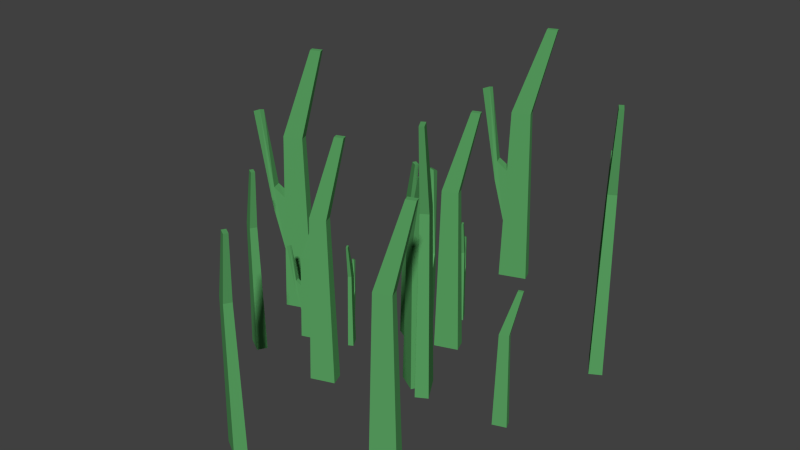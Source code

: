 # Source: grass2.blend  (saved by Blender 2.74.0; exported with 4.5.12 LTS)
import bpy
from mathutils import Matrix  # noqa: F401  (used for matrix-valued properties, if any)

bpy.ops.wm.read_factory_settings(use_empty=True)
scene = bpy.context.scene
scene.name = 'Scene'

# ---- collections
col_collection_1 = bpy.data.collections.new('Collection 1'); scene.collection.children.link(col_collection_1)

# ---- materials (node trees are filled in below, after node groups)
mat_material_001 = bpy.data.materials.new('Material.001')
mat_material_001.alpha_threshold = 0.0
mat_material_001.use_transparent_shadow = False
mat_material_001.diffuse_color = (0.1024, 0.3672, 0.1222, 1.0)
mat_material_001.roughness = 0.5
mat_material_001.specular_intensity = 0.0
mat_material_000 = bpy.data.materials.new('Material.000')
mat_material_000.alpha_threshold = 0.0
mat_material_000.use_transparent_shadow = False
mat_material_000.diffuse_color = (0.1024, 0.3672, 0.1222, 1.0)
mat_material_000.roughness = 0.5
mat_material_000.specular_intensity = 0.0
mat_material_002 = bpy.data.materials.new('Material.002')
mat_material_002.alpha_threshold = 0.0
mat_material_002.use_transparent_shadow = False
mat_material_002.diffuse_color = (0.1024, 0.3672, 0.1222, 1.0)
mat_material_002.roughness = 0.5
mat_material_002.specular_intensity = 0.0
mat_material_003 = bpy.data.materials.new('Material.003')
mat_material_003.alpha_threshold = 0.0
mat_material_003.use_transparent_shadow = False
mat_material_003.diffuse_color = (0.1024, 0.3672, 0.1222, 1.0)
mat_material_003.roughness = 0.5
mat_material_003.specular_intensity = 0.0
mat_material_004 = bpy.data.materials.new('Material.004')
mat_material_004.alpha_threshold = 0.0
mat_material_004.use_transparent_shadow = False
mat_material_004.diffuse_color = (0.1024, 0.3672, 0.1222, 1.0)
mat_material_004.roughness = 0.5
mat_material_004.specular_intensity = 0.0
mat_material_005 = bpy.data.materials.new('Material.005')
mat_material_005.alpha_threshold = 0.0
mat_material_005.use_transparent_shadow = False
mat_material_005.diffuse_color = (0.1024, 0.3672, 0.1222, 1.0)
mat_material_005.roughness = 0.5
mat_material_005.specular_intensity = 0.0
mat_material_006 = bpy.data.materials.new('Material.006')
mat_material_006.alpha_threshold = 0.0
mat_material_006.use_transparent_shadow = False
mat_material_006.diffuse_color = (0.1024, 0.3672, 0.1222, 1.0)
mat_material_006.roughness = 0.5
mat_material_006.specular_intensity = 0.0
mat_material_007 = bpy.data.materials.new('Material.007')
mat_material_007.alpha_threshold = 0.0
mat_material_007.use_transparent_shadow = False
mat_material_007.diffuse_color = (0.1024, 0.3672, 0.1222, 1.0)
mat_material_007.roughness = 0.5
mat_material_007.specular_intensity = 0.0

# ---- material node trees

# ---- world
world_world = bpy.data.worlds.new('World'); scene.world = world_world
world_world.color = (0.05088, 0.05088, 0.05088)
world_world.use_sun_shadow = False
world_world.sun_shadow_jitter_overblur = 0.0
world_world.cycles.sampling_method = 'MANUAL'
world_world.cycles.sample_map_resolution = 256

# ---- meshes
me_plane = bpy.data.meshes.new('Plane')
me_plane.from_pydata([(-1.0, -1.0, 0.0), (1.0, -1.0, 0.0), (-1.0, 1.0, 0.0), (1.0, 1.0, 0.0), (-0.6612, -0.6612, 0.9472), (0.6612, -0.6612, 0.9472), (-0.6612, 0.6612, 0.9472), (0.6612, 0.6612, 0.9472), (-2.11, -0.3568, 1.396), (-1.397, -0.3568, 1.396), (-2.11, 0.3568, 1.396), (-1.397, 0.3568, 1.396)], [], [(0, 2, 3, 1), (7, 6, 10, 11), (3, 2, 6, 7), (1, 3, 7, 5), (0, 1, 5, 4), (2, 0, 4, 6), (8, 9, 11, 10), (5, 7, 11, 9), (4, 5, 9, 8), (6, 4, 8, 10)])
me_plane.materials.append(mat_material_001)
me_plane.use_remesh_preserve_volume = False
me_plane.use_remesh_preserve_attributes = False
me_plane.use_mirror_vertex_groups = False
me_plane.update()
me_plane_003 = bpy.data.meshes.new('Plane.003')
me_plane_003.from_pydata([(-1.0, -1.0, 0.0), (1.0, -1.0, 0.0), (-1.0, 1.0, 0.0), (1.0, 1.0, 0.0), (-0.6612, -0.6612, 0.9472), (0.6612, -0.6612, 0.9472), (-0.6612, 0.6612, 0.9472), (0.6612, 0.6612, 0.9472), (-2.11, -0.3568, 1.396), (-1.397, -0.3568, 1.396), (-2.11, 0.3568, 1.396), (-1.397, 0.3568, 1.396), (0.7715, -0.7715, 0.6238), (0.8796, -0.8796, 0.3366), (0.778, 0.778, 0.6206), (0.8818, 0.8818, 0.3304), (1.495, -0.7762, 0.668), (1.603, -0.8843, 0.5593), (1.502, 0.7733, 0.6668), (1.606, 0.8771, 0.5569), (2.147, -0.2189, 1.062), (2.628, -0.5769, 1.044), (2.29, 0.4818, 1.069), (2.793, 0.2187, 1.052)], [], [(0, 2, 3, 1), (7, 6, 10, 11), (3, 2, 6, 7, 14, 15), (1, 3, 15, 13), (0, 1, 13, 12, 5, 4), (2, 0, 4, 6), (8, 9, 11, 10), (5, 7, 11, 9), (4, 5, 9, 8), (6, 4, 8, 10), (12, 14, 7, 5), (14, 12, 16, 18), (18, 16, 20, 22), (13, 15, 19, 17), (15, 14, 18, 19), (12, 13, 17, 16), (21, 23, 22, 20), (17, 19, 23, 21), (19, 18, 22, 23), (16, 17, 21, 20)])
me_plane_003.materials.append(mat_material_001)
me_plane_003.use_remesh_preserve_volume = False
me_plane_003.use_remesh_preserve_attributes = False
me_plane_003.use_mirror_vertex_groups = False
me_plane_003.update()
me_plane_008 = bpy.data.meshes.new('Plane.008')
me_plane_008.from_pydata([(-1.0, -1.0, 0.0), (1.0, -1.0, 0.0), (-1.0, 1.0, 0.0), (1.0, 1.0, 0.0), (-0.6612, -0.6612, 0.9472), (0.6612, -0.6612, 0.9472), (-0.6612, 0.6612, 0.9472), (0.6612, 0.6612, 0.9472), (-2.11, -0.3568, 1.396), (-1.397, -0.3568, 1.396), (-2.11, 0.3568, 1.396), (-1.397, 0.3568, 1.396)], [], [(0, 2, 3, 1), (7, 6, 10, 11), (3, 2, 6, 7), (1, 3, 7, 5), (0, 1, 5, 4), (2, 0, 4, 6), (8, 9, 11, 10), (5, 7, 11, 9), (4, 5, 9, 8), (6, 4, 8, 10)])
me_plane_008.materials.append(mat_material_000)
me_plane_008.use_remesh_preserve_volume = False
me_plane_008.use_remesh_preserve_attributes = False
me_plane_008.use_mirror_vertex_groups = False
me_plane_008.update()
me_plane_009 = bpy.data.meshes.new('Plane.009')
me_plane_009.from_pydata([(-1.0, -1.0, 0.0), (1.0, -1.0, 0.0), (-1.0, 1.0, 0.0), (1.0, 1.0, 0.0), (-0.6612, -0.6612, 0.9472), (0.6612, -0.6612, 0.9472), (-0.6612, 0.6612, 0.9472), (0.6612, 0.6612, 0.9472), (-2.11, -0.3568, 1.396), (-1.397, -0.3568, 1.396), (-2.11, 0.3568, 1.396), (-1.397, 0.3568, 1.396), (0.7715, -0.7715, 0.6238), (0.8796, -0.8796, 0.3366), (0.778, 0.778, 0.6206), (0.8818, 0.8818, 0.3304), (1.495, -0.7762, 0.668), (1.603, -0.8843, 0.5593), (1.502, 0.7733, 0.6668), (1.606, 0.8771, 0.5569), (2.147, -0.2189, 1.062), (2.628, -0.5769, 1.044), (2.29, 0.4818, 1.069), (2.793, 0.2187, 1.052)], [], [(0, 2, 3, 1), (7, 6, 10, 11), (3, 2, 6, 7, 14, 15), (1, 3, 15, 13), (0, 1, 13, 12, 5, 4), (2, 0, 4, 6), (8, 9, 11, 10), (5, 7, 11, 9), (4, 5, 9, 8), (6, 4, 8, 10), (12, 14, 7, 5), (14, 12, 16, 18), (18, 16, 20, 22), (13, 15, 19, 17), (15, 14, 18, 19), (12, 13, 17, 16), (21, 23, 22, 20), (17, 19, 23, 21), (19, 18, 22, 23), (16, 17, 21, 20)])
me_plane_009.materials.append(mat_material_000)
me_plane_009.use_remesh_preserve_volume = False
me_plane_009.use_remesh_preserve_attributes = False
me_plane_009.use_mirror_vertex_groups = False
me_plane_009.update()
me_plane_010 = bpy.data.meshes.new('Plane.010')
me_plane_010.from_pydata([(-1.0, -1.0, 0.0), (1.0, -1.0, 0.0), (-1.0, 1.0, 0.0), (1.0, 1.0, 0.0), (-0.6612, -0.6612, 0.9472), (0.6612, -0.6612, 0.9472), (-0.6612, 0.6612, 0.9472), (0.6612, 0.6612, 0.9472), (-2.11, -0.3568, 1.396), (-1.397, -0.3568, 1.396), (-2.11, 0.3568, 1.396), (-1.397, 0.3568, 1.396)], [], [(0, 2, 3, 1), (7, 6, 10, 11), (3, 2, 6, 7), (1, 3, 7, 5), (0, 1, 5, 4), (2, 0, 4, 6), (8, 9, 11, 10), (5, 7, 11, 9), (4, 5, 9, 8), (6, 4, 8, 10)])
me_plane_010.materials.append(mat_material_002)
me_plane_010.use_remesh_preserve_volume = False
me_plane_010.use_remesh_preserve_attributes = False
me_plane_010.use_mirror_vertex_groups = False
me_plane_010.update()
me_plane_011 = bpy.data.meshes.new('Plane.011')
me_plane_011.from_pydata([(-1.0, -1.0, 0.0), (1.0, -1.0, 0.0), (-1.0, 1.0, 0.0), (1.0, 1.0, 0.0), (-0.6612, -0.6612, 0.9472), (0.6612, -0.6612, 0.9472), (-0.6612, 0.6612, 0.9472), (0.6612, 0.6612, 0.9472), (-2.11, -0.3568, 1.396), (-1.397, -0.3568, 1.396), (-2.11, 0.3568, 1.396), (-1.397, 0.3568, 1.396)], [], [(0, 2, 3, 1), (7, 6, 10, 11), (3, 2, 6, 7), (1, 3, 7, 5), (0, 1, 5, 4), (2, 0, 4, 6), (8, 9, 11, 10), (5, 7, 11, 9), (4, 5, 9, 8), (6, 4, 8, 10)])
me_plane_011.materials.append(mat_material_003)
me_plane_011.use_remesh_preserve_volume = False
me_plane_011.use_remesh_preserve_attributes = False
me_plane_011.use_mirror_vertex_groups = False
me_plane_011.update()
me_plane_012 = bpy.data.meshes.new('Plane.012')
me_plane_012.from_pydata([(-1.0, -1.0, 0.0), (1.0, -1.0, 0.0), (-1.0, 1.0, 0.0), (1.0, 1.0, 0.0), (-0.6612, -0.6612, 0.9472), (0.6612, -0.6612, 0.9472), (-0.6612, 0.6612, 0.9472), (0.6612, 0.6612, 0.9472), (-2.11, -0.3568, 1.396), (-1.397, -0.3568, 1.396), (-2.11, 0.3568, 1.396), (-1.397, 0.3568, 1.396), (0.7715, -0.7715, 0.6238), (0.8796, -0.8796, 0.3366), (0.778, 0.778, 0.6206), (0.8818, 0.8818, 0.3304), (1.495, -0.7762, 0.668), (1.603, -0.8843, 0.5593), (1.502, 0.7733, 0.6668), (1.606, 0.8771, 0.5569), (2.147, -0.2189, 1.062), (2.628, -0.5769, 1.044), (2.29, 0.4818, 1.069), (2.793, 0.2187, 1.052)], [], [(0, 2, 3, 1), (7, 6, 10, 11), (3, 2, 6, 7, 14, 15), (1, 3, 15, 13), (0, 1, 13, 12, 5, 4), (2, 0, 4, 6), (8, 9, 11, 10), (5, 7, 11, 9), (4, 5, 9, 8), (6, 4, 8, 10), (12, 14, 7, 5), (14, 12, 16, 18), (18, 16, 20, 22), (13, 15, 19, 17), (15, 14, 18, 19), (12, 13, 17, 16), (21, 23, 22, 20), (17, 19, 23, 21), (19, 18, 22, 23), (16, 17, 21, 20)])
me_plane_012.materials.append(mat_material_003)
me_plane_012.use_remesh_preserve_volume = False
me_plane_012.use_remesh_preserve_attributes = False
me_plane_012.use_mirror_vertex_groups = False
me_plane_012.update()
me_plane_013 = bpy.data.meshes.new('Plane.013')
me_plane_013.from_pydata([(-1.0, -1.0, 0.0), (1.0, -1.0, 0.0), (-1.0, 1.0, 0.0), (1.0, 1.0, 0.0), (-0.6612, -0.6612, 0.9472), (0.6612, -0.6612, 0.9472), (-0.6612, 0.6612, 0.9472), (0.6612, 0.6612, 0.9472), (-2.11, -0.3568, 1.396), (-1.397, -0.3568, 1.396), (-2.11, 0.3568, 1.396), (-1.397, 0.3568, 1.396), (0.7715, -0.7715, 0.6238), (0.8796, -0.8796, 0.3366), (0.778, 0.778, 0.6206), (0.8818, 0.8818, 0.3304), (1.495, -0.7762, 0.668), (1.603, -0.8843, 0.5593), (1.502, 0.7733, 0.6668), (1.606, 0.8771, 0.5569), (2.147, -0.2189, 1.062), (2.628, -0.5769, 1.044), (2.29, 0.4818, 1.069), (2.793, 0.2187, 1.052)], [], [(0, 2, 3, 1), (7, 6, 10, 11), (3, 2, 6, 7, 14, 15), (1, 3, 15, 13), (0, 1, 13, 12, 5, 4), (2, 0, 4, 6), (8, 9, 11, 10), (5, 7, 11, 9), (4, 5, 9, 8), (6, 4, 8, 10), (12, 14, 7, 5), (14, 12, 16, 18), (18, 16, 20, 22), (13, 15, 19, 17), (15, 14, 18, 19), (12, 13, 17, 16), (21, 23, 22, 20), (17, 19, 23, 21), (19, 18, 22, 23), (16, 17, 21, 20)])
me_plane_013.materials.append(mat_material_002)
me_plane_013.use_remesh_preserve_volume = False
me_plane_013.use_remesh_preserve_attributes = False
me_plane_013.use_mirror_vertex_groups = False
me_plane_013.update()
me_plane_014 = bpy.data.meshes.new('Plane.014')
me_plane_014.from_pydata([(-1.0, -1.0, 0.0), (1.0, -1.0, 0.0), (-1.0, 1.0, 0.0), (1.0, 1.0, 0.0), (-0.6612, -0.6612, 0.9472), (0.6612, -0.6612, 0.9472), (-0.6612, 0.6612, 0.9472), (0.6612, 0.6612, 0.9472), (-2.11, -0.3568, 1.396), (-1.397, -0.3568, 1.396), (-2.11, 0.3568, 1.396), (-1.397, 0.3568, 1.396)], [], [(0, 2, 3, 1), (7, 6, 10, 11), (3, 2, 6, 7), (1, 3, 7, 5), (0, 1, 5, 4), (2, 0, 4, 6), (8, 9, 11, 10), (5, 7, 11, 9), (4, 5, 9, 8), (6, 4, 8, 10)])
me_plane_014.materials.append(mat_material_004)
me_plane_014.use_remesh_preserve_volume = False
me_plane_014.use_remesh_preserve_attributes = False
me_plane_014.use_mirror_vertex_groups = False
me_plane_014.update()
me_plane_015 = bpy.data.meshes.new('Plane.015')
me_plane_015.from_pydata([(-1.0, -1.0, 0.0), (1.0, -1.0, 0.0), (-1.0, 1.0, 0.0), (1.0, 1.0, 0.0), (-0.6612, -0.6612, 0.9472), (0.6612, -0.6612, 0.9472), (-0.6612, 0.6612, 0.9472), (0.6612, 0.6612, 0.9472), (-2.11, -0.3568, 1.396), (-1.397, -0.3568, 1.396), (-2.11, 0.3568, 1.396), (-1.397, 0.3568, 1.396)], [], [(0, 2, 3, 1), (7, 6, 10, 11), (3, 2, 6, 7), (1, 3, 7, 5), (0, 1, 5, 4), (2, 0, 4, 6), (8, 9, 11, 10), (5, 7, 11, 9), (4, 5, 9, 8), (6, 4, 8, 10)])
me_plane_015.materials.append(mat_material_005)
me_plane_015.use_remesh_preserve_volume = False
me_plane_015.use_remesh_preserve_attributes = False
me_plane_015.use_mirror_vertex_groups = False
me_plane_015.update()
me_plane_016 = bpy.data.meshes.new('Plane.016')
me_plane_016.from_pydata([(-1.0, -1.0, 0.0), (1.0, -1.0, 0.0), (-1.0, 1.0, 0.0), (1.0, 1.0, 0.0), (-0.6612, -0.6612, 0.9472), (0.6612, -0.6612, 0.9472), (-0.6612, 0.6612, 0.9472), (0.6612, 0.6612, 0.9472), (-2.11, -0.3568, 1.396), (-1.397, -0.3568, 1.396), (-2.11, 0.3568, 1.396), (-1.397, 0.3568, 1.396), (0.7715, -0.7715, 0.6238), (0.8796, -0.8796, 0.3366), (0.778, 0.778, 0.6206), (0.8818, 0.8818, 0.3304), (1.495, -0.7762, 0.668), (1.603, -0.8843, 0.5593), (1.502, 0.7733, 0.6668), (1.606, 0.8771, 0.5569), (2.147, -0.2189, 1.062), (2.628, -0.5769, 1.044), (2.29, 0.4818, 1.069), (2.793, 0.2187, 1.052)], [], [(0, 2, 3, 1), (7, 6, 10, 11), (3, 2, 6, 7, 14, 15), (1, 3, 15, 13), (0, 1, 13, 12, 5, 4), (2, 0, 4, 6), (8, 9, 11, 10), (5, 7, 11, 9), (4, 5, 9, 8), (6, 4, 8, 10), (12, 14, 7, 5), (14, 12, 16, 18), (18, 16, 20, 22), (13, 15, 19, 17), (15, 14, 18, 19), (12, 13, 17, 16), (21, 23, 22, 20), (17, 19, 23, 21), (19, 18, 22, 23), (16, 17, 21, 20)])
me_plane_016.materials.append(mat_material_005)
me_plane_016.use_remesh_preserve_volume = False
me_plane_016.use_remesh_preserve_attributes = False
me_plane_016.use_mirror_vertex_groups = False
me_plane_016.update()
me_plane_017 = bpy.data.meshes.new('Plane.017')
me_plane_017.from_pydata([(-1.0, -1.0, 0.0), (1.0, -1.0, 0.0), (-1.0, 1.0, 0.0), (1.0, 1.0, 0.0), (-0.6612, -0.6612, 0.9472), (0.6612, -0.6612, 0.9472), (-0.6612, 0.6612, 0.9472), (0.6612, 0.6612, 0.9472), (-2.11, -0.3568, 1.396), (-1.397, -0.3568, 1.396), (-2.11, 0.3568, 1.396), (-1.397, 0.3568, 1.396), (0.7715, -0.7715, 0.6238), (0.8796, -0.8796, 0.3366), (0.778, 0.778, 0.6206), (0.8818, 0.8818, 0.3304), (1.495, -0.7762, 0.668), (1.603, -0.8843, 0.5593), (1.502, 0.7733, 0.6668), (1.606, 0.8771, 0.5569), (2.147, -0.2189, 1.062), (2.628, -0.5769, 1.044), (2.29, 0.4818, 1.069), (2.793, 0.2187, 1.052)], [], [(0, 2, 3, 1), (7, 6, 10, 11), (3, 2, 6, 7, 14, 15), (1, 3, 15, 13), (0, 1, 13, 12, 5, 4), (2, 0, 4, 6), (8, 9, 11, 10), (5, 7, 11, 9), (4, 5, 9, 8), (6, 4, 8, 10), (12, 14, 7, 5), (14, 12, 16, 18), (18, 16, 20, 22), (13, 15, 19, 17), (15, 14, 18, 19), (12, 13, 17, 16), (21, 23, 22, 20), (17, 19, 23, 21), (19, 18, 22, 23), (16, 17, 21, 20)])
me_plane_017.materials.append(mat_material_004)
me_plane_017.use_remesh_preserve_volume = False
me_plane_017.use_remesh_preserve_attributes = False
me_plane_017.use_mirror_vertex_groups = False
me_plane_017.update()
me_plane_018 = bpy.data.meshes.new('Plane.018')
me_plane_018.from_pydata([(-1.0, -1.0, 0.0), (1.0, -1.0, 0.0), (-1.0, 1.0, 0.0), (1.0, 1.0, 0.0), (-0.6612, -0.6612, 0.9472), (0.6612, -0.6612, 0.9472), (-0.6612, 0.6612, 0.9472), (0.6612, 0.6612, 0.9472), (-2.11, -0.3568, 1.396), (-1.397, -0.3568, 1.396), (-2.11, 0.3568, 1.396), (-1.397, 0.3568, 1.396)], [], [(0, 2, 3, 1), (7, 6, 10, 11), (3, 2, 6, 7), (1, 3, 7, 5), (0, 1, 5, 4), (2, 0, 4, 6), (8, 9, 11, 10), (5, 7, 11, 9), (4, 5, 9, 8), (6, 4, 8, 10)])
me_plane_018.materials.append(mat_material_006)
me_plane_018.use_remesh_preserve_volume = False
me_plane_018.use_remesh_preserve_attributes = False
me_plane_018.use_mirror_vertex_groups = False
me_plane_018.update()
me_plane_019 = bpy.data.meshes.new('Plane.019')
me_plane_019.from_pydata([(-1.0, -1.0, 0.0), (1.0, -1.0, 0.0), (-1.0, 1.0, 0.0), (1.0, 1.0, 0.0), (-0.6612, -0.6612, 0.9472), (0.6612, -0.6612, 0.9472), (-0.6612, 0.6612, 0.9472), (0.6612, 0.6612, 0.9472), (-2.11, -0.3568, 1.396), (-1.397, -0.3568, 1.396), (-2.11, 0.3568, 1.396), (-1.397, 0.3568, 1.396)], [], [(0, 2, 3, 1), (7, 6, 10, 11), (3, 2, 6, 7), (1, 3, 7, 5), (0, 1, 5, 4), (2, 0, 4, 6), (8, 9, 11, 10), (5, 7, 11, 9), (4, 5, 9, 8), (6, 4, 8, 10)])
me_plane_019.materials.append(mat_material_007)
me_plane_019.use_remesh_preserve_volume = False
me_plane_019.use_remesh_preserve_attributes = False
me_plane_019.use_mirror_vertex_groups = False
me_plane_019.update()
me_plane_020 = bpy.data.meshes.new('Plane.020')
me_plane_020.from_pydata([(-1.0, -1.0, 0.0), (1.0, -1.0, 0.0), (-1.0, 1.0, 0.0), (1.0, 1.0, 0.0), (-0.6612, -0.6612, 0.9472), (0.6612, -0.6612, 0.9472), (-0.6612, 0.6612, 0.9472), (0.6612, 0.6612, 0.9472), (-2.11, -0.3568, 1.396), (-1.397, -0.3568, 1.396), (-2.11, 0.3568, 1.396), (-1.397, 0.3568, 1.396), (0.7715, -0.7715, 0.6238), (0.8796, -0.8796, 0.3366), (0.778, 0.778, 0.6206), (0.8818, 0.8818, 0.3304), (1.495, -0.7762, 0.668), (1.603, -0.8843, 0.5593), (1.502, 0.7733, 0.6668), (1.606, 0.8771, 0.5569), (2.147, -0.2189, 1.062), (2.628, -0.5769, 1.044), (2.29, 0.4818, 1.069), (2.793, 0.2187, 1.052)], [], [(0, 2, 3, 1), (7, 6, 10, 11), (3, 2, 6, 7, 14, 15), (1, 3, 15, 13), (0, 1, 13, 12, 5, 4), (2, 0, 4, 6), (8, 9, 11, 10), (5, 7, 11, 9), (4, 5, 9, 8), (6, 4, 8, 10), (12, 14, 7, 5), (14, 12, 16, 18), (18, 16, 20, 22), (13, 15, 19, 17), (15, 14, 18, 19), (12, 13, 17, 16), (21, 23, 22, 20), (17, 19, 23, 21), (19, 18, 22, 23), (16, 17, 21, 20)])
me_plane_020.materials.append(mat_material_007)
me_plane_020.use_remesh_preserve_volume = False
me_plane_020.use_remesh_preserve_attributes = False
me_plane_020.use_mirror_vertex_groups = False
me_plane_020.update()
me_plane_021 = bpy.data.meshes.new('Plane.021')
me_plane_021.from_pydata([(-1.0, -1.0, 0.0), (1.0, -1.0, 0.0), (-1.0, 1.0, 0.0), (1.0, 1.0, 0.0), (-0.6612, -0.6612, 0.9472), (0.6612, -0.6612, 0.9472), (-0.6612, 0.6612, 0.9472), (0.6612, 0.6612, 0.9472), (-2.11, -0.3568, 1.396), (-1.397, -0.3568, 1.396), (-2.11, 0.3568, 1.396), (-1.397, 0.3568, 1.396), (0.7715, -0.7715, 0.6238), (0.8796, -0.8796, 0.3366), (0.778, 0.778, 0.6206), (0.8818, 0.8818, 0.3304), (1.495, -0.7762, 0.668), (1.603, -0.8843, 0.5593), (1.502, 0.7733, 0.6668), (1.606, 0.8771, 0.5569), (2.147, -0.2189, 1.062), (2.628, -0.5769, 1.044), (2.29, 0.4818, 1.069), (2.793, 0.2187, 1.052)], [], [(0, 2, 3, 1), (7, 6, 10, 11), (3, 2, 6, 7, 14, 15), (1, 3, 15, 13), (0, 1, 13, 12, 5, 4), (2, 0, 4, 6), (8, 9, 11, 10), (5, 7, 11, 9), (4, 5, 9, 8), (6, 4, 8, 10), (12, 14, 7, 5), (14, 12, 16, 18), (18, 16, 20, 22), (13, 15, 19, 17), (15, 14, 18, 19), (12, 13, 17, 16), (21, 23, 22, 20), (17, 19, 23, 21), (19, 18, 22, 23), (16, 17, 21, 20)])
me_plane_021.materials.append(mat_material_006)
me_plane_021.use_remesh_preserve_volume = False
me_plane_021.use_remesh_preserve_attributes = False
me_plane_021.use_mirror_vertex_groups = False
me_plane_021.update()

# ---- objects
ob_plane = bpy.data.objects.new('Plane', me_plane)
ob_plane_003 = bpy.data.objects.new('Plane.003', me_plane_003)
ob_plane_001 = bpy.data.objects.new('Plane.001', me_plane_008)
ob_plane_002 = bpy.data.objects.new('Plane.002', me_plane_009)
ob_plane_004 = bpy.data.objects.new('Plane.004', me_plane_010)
ob_plane_005 = bpy.data.objects.new('Plane.005', me_plane_011)
ob_plane_006 = bpy.data.objects.new('Plane.006', me_plane_012)
ob_plane_007 = bpy.data.objects.new('Plane.007', me_plane_013)
ob_plane_008 = bpy.data.objects.new('Plane.008', me_plane_014)
ob_plane_009 = bpy.data.objects.new('Plane.009', me_plane_015)
ob_plane_010 = bpy.data.objects.new('Plane.010', me_plane_016)
ob_plane_011 = bpy.data.objects.new('Plane.011', me_plane_017)
ob_plane_012 = bpy.data.objects.new('Plane.012', me_plane_018)
ob_plane_013 = bpy.data.objects.new('Plane.013', me_plane_019)
ob_plane_014 = bpy.data.objects.new('Plane.014', me_plane_020)
ob_plane_015 = bpy.data.objects.new('Plane.015', me_plane_021)

# ---- transforms, parenting, visibility, modifiers, constraints
ob_plane.location = (-0.1084, -0.3199, 0.0)
ob_plane.rotation_euler = (0.0, 0.0, 3.491)
ob_plane.scale = (0.02896, 0.016, 0.4217)
ob_plane.lineart.crease_threshold = 0.0
ob_plane_003.location = (-0.2191, -0.06348, 0.0)
ob_plane_003.rotation_euler = (0.0, 0.0, 2.094)
ob_plane_003.scale = (0.03391, 0.01491, 0.4523)
ob_plane_003.lineart.crease_threshold = 0.0
ob_plane_001.location = (-0.3796, -0.4525, 0.0)
ob_plane_001.rotation_euler = (0.0, 0.0, 2.618)
ob_plane_001.scale = (0.02471, 0.01365, 0.3598)
ob_plane_001.lineart.crease_threshold = 0.0
ob_plane_002.location = (-0.6637, 0.02101, 0.0)
ob_plane_002.rotation_euler = (0.0, 0.0, 3.491)
ob_plane_002.scale = (0.03469, 0.01525, 0.4627)
ob_plane_002.lineart.crease_threshold = 0.0
ob_plane_004.location = (-0.4113, -0.1667, 0.0)
ob_plane_004.rotation_euler = (0.0, 0.0, 3.491)
ob_plane_004.scale = (0.02808, 0.01551, 0.4089)
ob_plane_004.lineart.crease_threshold = 0.0
ob_plane_005.location = (-0.6153, -0.1667, 0.0)
ob_plane_005.rotation_euler = (0.0, 0.0, 2.618)
ob_plane_005.scale = (0.02206, 0.01219, 0.3212)
ob_plane_005.lineart.crease_threshold = 0.0
ob_plane_006.location = (-0.5536, -0.06931, 0.0)
ob_plane_006.rotation_euler = (0.0, 0.0, 3.491)
ob_plane_006.scale = (0.01616, 0.007108, 0.2156)
ob_plane_006.lineart.crease_threshold = 0.0
ob_plane_007.location = (-0.4586, -0.02755, 0.0)
ob_plane_007.rotation_euler = (0.0, 0.0, 2.094)
ob_plane_007.scale = (0.01402, 0.006165, 0.187)
ob_plane_007.lineart.crease_threshold = 0.0
ob_plane_008.location = (-0.02358, -0.05902, 0.0)
ob_plane_008.rotation_euler = (0.0, 0.0, 3.491)
ob_plane_008.scale = (0.01569, 0.008665, 0.2284)
ob_plane_008.lineart.crease_threshold = 0.0
ob_plane_009.location = (-0.2542, -0.05902, 0.0)
ob_plane_009.rotation_euler = (0.0, 0.0, 2.618)
ob_plane_009.scale = (0.02471, 0.01365, 0.3598)
ob_plane_009.lineart.crease_threshold = 0.0
ob_plane_010.location = (-0.3554, 0.4694, 0.0)
ob_plane_010.rotation_euler = (0.0, 0.0, 3.491)
ob_plane_010.scale = (0.03469, 0.01525, 0.4627)
ob_plane_010.lineart.crease_threshold = 0.0
ob_plane_011.location = (0.01806, 0.246, 0.0)
ob_plane_011.rotation_euler = (0.0, 0.0, 2.094)
ob_plane_011.scale = (0.03391, 0.01491, 0.4523)
ob_plane_011.lineart.crease_threshold = 0.0
ob_plane_012.location = (-0.2859, 0.1068, 0.0)
ob_plane_012.rotation_euler = (0.0, 0.0, 3.491)
ob_plane_012.scale = (0.02808, 0.01551, 0.4089)
ob_plane_012.lineart.crease_threshold = 0.0
ob_plane_013.location = (-0.3809, 0.08061, 0.0)
ob_plane_013.rotation_euler = (0.0, 0.0, 2.618)
ob_plane_013.scale = (0.02206, 0.01219, 0.3212)
ob_plane_013.lineart.crease_threshold = 0.0
ob_plane_014.location = (-0.4282, 0.178, 0.0)
ob_plane_014.rotation_euler = (0.0, 0.0, 3.491)
ob_plane_014.scale = (0.01616, 0.007108, 0.2156)
ob_plane_014.lineart.crease_threshold = 0.0
ob_plane_015.location = (-0.3332, 0.2197, 0.0)
ob_plane_015.rotation_euler = (0.0, 0.0, 2.094)
ob_plane_015.scale = (0.01402, 0.006165, 0.187)
ob_plane_015.lineart.crease_threshold = 0.0

# ---- collection membership
col_collection_1.objects.link(ob_plane)
col_collection_1.objects.link(ob_plane_003)
col_collection_1.objects.link(ob_plane_001)
col_collection_1.objects.link(ob_plane_002)
col_collection_1.objects.link(ob_plane_004)
col_collection_1.objects.link(ob_plane_005)
col_collection_1.objects.link(ob_plane_006)
col_collection_1.objects.link(ob_plane_007)
col_collection_1.objects.link(ob_plane_008)
col_collection_1.objects.link(ob_plane_009)
col_collection_1.objects.link(ob_plane_010)
col_collection_1.objects.link(ob_plane_011)
col_collection_1.objects.link(ob_plane_012)
col_collection_1.objects.link(ob_plane_013)
col_collection_1.objects.link(ob_plane_014)
col_collection_1.objects.link(ob_plane_015)

# ---- scene / render settings (as saved in the file)
scene.frame_start = 1; scene.frame_end = 250; scene.frame_set(1)
scene.render.engine = 'BLENDER_EEVEE_NEXT'
scene.render.resolution_percentage = 50
scene.render.dither_intensity = 0.0
scene.cycles.use_denoising = False
scene.cycles.samples = 10
scene.cycles.sampling_pattern = 'TABULATED_SOBOL'
scene.cycles.light_sampling_threshold = 0.0
scene.cycles.use_adaptive_sampling = False
scene.cycles.use_light_tree = False
scene.cycles.blur_glossy = 0.0
scene.cycles.pixel_filter_type = 'GAUSSIAN'
scene.cycles.sample_clamp_indirect = 0.0
scene.view_settings.view_transform = 'Standard'
bpy.context.view_layer.update()

# ---- added for rendering (the .blend has no active camera and no usable light): camera, sun
cam_auto = bpy.data.cameras.new('AutoCamera')
cam_auto.lens = 50.0
cam_auto.sensor_width = 36.0
cam_auto.clip_end = 1000.0
ob_auto_camera = bpy.data.objects.new('AutoCamera', cam_auto)
scene.collection.objects.link(ob_auto_camera)
ob_auto_camera.location = (0.993888, -1.59942, 1.39544)
ob_auto_camera.rotation_euler = (1.09748, -7.21219e-08, 0.694738)
scene.camera = ob_auto_camera
light_auto_sun = bpy.data.lights.new('AutoSun', 'SUN')
light_auto_sun.energy = 3.0
light_auto_sun.angle = 0.0523599
ob_auto_sun = bpy.data.objects.new('AutoSun', light_auto_sun)
scene.collection.objects.link(ob_auto_sun)
ob_auto_sun.rotation_euler = (0.872665, 0.174533, 0.523599)
bpy.context.view_layer.update()
